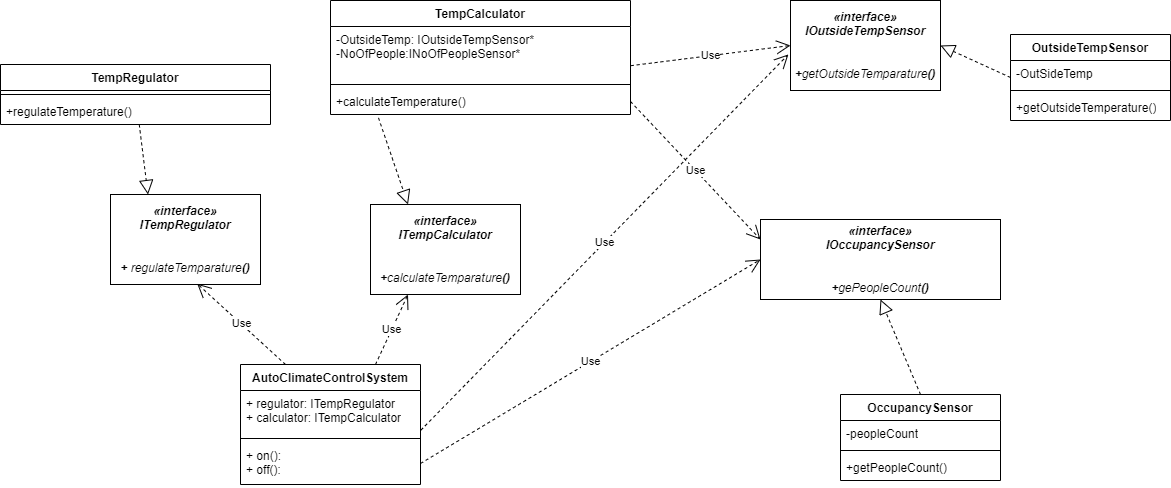

The diagram above was exported from draw.io. Its source (the exported page's mxGraphModel, read from the mxfile embedded in the PNG):
<mxGraphModel dx="1048" dy="1723" grid="1" gridSize="10" guides="1" tooltips="1" connect="1" arrows="1" fold="1" page="1" pageScale="1" pageWidth="850" pageHeight="1100" math="0" shadow="0">
  <root>
    <mxCell id="0" />
    <mxCell id="1" parent="0" />
    <mxCell id="pb5G9UV5LcPnoagyfSfU-9" value="TempRegulator" style="swimlane;fontStyle=1;align=center;verticalAlign=top;childLayout=stackLayout;horizontal=1;startSize=26;horizontalStack=0;resizeParent=1;resizeParentMax=0;resizeLast=0;collapsible=1;marginBottom=0;whiteSpace=wrap;html=1;" parent="1" vertex="1">
      <mxGeometry y="-210" width="270" height="60" as="geometry" />
    </mxCell>
    <mxCell id="pb5G9UV5LcPnoagyfSfU-11" value="" style="line;strokeWidth=1;fillColor=none;align=left;verticalAlign=middle;spacingTop=-1;spacingLeft=3;spacingRight=3;rotatable=0;labelPosition=right;points=[];portConstraint=eastwest;strokeColor=inherit;" parent="pb5G9UV5LcPnoagyfSfU-9" vertex="1">
      <mxGeometry y="26" width="270" height="8" as="geometry" />
    </mxCell>
    <mxCell id="pb5G9UV5LcPnoagyfSfU-12" value="+regulateTemperature()" style="text;strokeColor=none;fillColor=none;align=left;verticalAlign=top;spacingLeft=4;spacingRight=4;overflow=hidden;rotatable=0;points=[[0,0.5],[1,0.5]];portConstraint=eastwest;whiteSpace=wrap;html=1;" parent="pb5G9UV5LcPnoagyfSfU-9" vertex="1">
      <mxGeometry y="34" width="270" height="26" as="geometry" />
    </mxCell>
    <mxCell id="pb5G9UV5LcPnoagyfSfU-18" value="&lt;i style=&quot;&quot;&gt;&lt;b&gt;«interface»&lt;/b&gt;&lt;br&gt;&lt;b&gt;IOccupancySensor&lt;/b&gt;&lt;br&gt;&lt;br&gt;&lt;br&gt;&lt;b&gt;+&lt;/b&gt;gePeopleCount&lt;b&gt;()&lt;/b&gt;&lt;br&gt;&lt;/i&gt;" style="html=1;whiteSpace=wrap;" parent="1" vertex="1">
      <mxGeometry x="760" y="-55" width="240" height="80" as="geometry" />
    </mxCell>
    <mxCell id="pb5G9UV5LcPnoagyfSfU-22" value="" style="endArrow=block;dashed=1;endFill=0;endSize=12;html=1;rounded=0;exitX=0.5;exitY=0;exitDx=0;exitDy=0;entryX=0.5;entryY=1;entryDx=0;entryDy=0;" parent="1" source="LyAqXlBo51GtwGTsh7pe-12" target="pb5G9UV5LcPnoagyfSfU-18" edge="1">
      <mxGeometry width="160" relative="1" as="geometry">
        <mxPoint x="320" y="150" as="sourcePoint" />
        <mxPoint x="480" y="150" as="targetPoint" />
      </mxGeometry>
    </mxCell>
    <mxCell id="LyAqXlBo51GtwGTsh7pe-1" value="&lt;i style=&quot;&quot;&gt;&lt;b&gt;«interface»&lt;/b&gt;&lt;br&gt;&lt;b&gt;ITempRegulator&lt;/b&gt;&lt;br&gt;&lt;br&gt;&lt;br&gt;&lt;b&gt;+ &lt;/b&gt;regulateTemparature&lt;b&gt;()&lt;/b&gt;&lt;/i&gt;" style="html=1;whiteSpace=wrap;" parent="1" vertex="1">
      <mxGeometry x="110" y="-80" width="150" height="90" as="geometry" />
    </mxCell>
    <mxCell id="LyAqXlBo51GtwGTsh7pe-2" value="" style="endArrow=block;dashed=1;endFill=0;endSize=12;html=1;rounded=0;entryX=0.25;entryY=0;entryDx=0;entryDy=0;" parent="1" source="pb5G9UV5LcPnoagyfSfU-9" target="LyAqXlBo51GtwGTsh7pe-1" edge="1">
      <mxGeometry width="160" relative="1" as="geometry">
        <mxPoint x="429" y="10" as="sourcePoint" />
        <mxPoint x="200" y="-50" as="targetPoint" />
      </mxGeometry>
    </mxCell>
    <mxCell id="LyAqXlBo51GtwGTsh7pe-8" value="OutsideTempSensor" style="swimlane;fontStyle=1;align=center;verticalAlign=top;childLayout=stackLayout;horizontal=1;startSize=26;horizontalStack=0;resizeParent=1;resizeParentMax=0;resizeLast=0;collapsible=1;marginBottom=0;whiteSpace=wrap;html=1;" parent="1" vertex="1">
      <mxGeometry x="1010" y="-240" width="160" height="86" as="geometry" />
    </mxCell>
    <mxCell id="LyAqXlBo51GtwGTsh7pe-9" value="-OutSideTemp" style="text;strokeColor=none;fillColor=none;align=left;verticalAlign=top;spacingLeft=4;spacingRight=4;overflow=hidden;rotatable=0;points=[[0,0.5],[1,0.5]];portConstraint=eastwest;whiteSpace=wrap;html=1;" parent="LyAqXlBo51GtwGTsh7pe-8" vertex="1">
      <mxGeometry y="26" width="160" height="26" as="geometry" />
    </mxCell>
    <mxCell id="LyAqXlBo51GtwGTsh7pe-10" value="" style="line;strokeWidth=1;fillColor=none;align=left;verticalAlign=middle;spacingTop=-1;spacingLeft=3;spacingRight=3;rotatable=0;labelPosition=right;points=[];portConstraint=eastwest;strokeColor=inherit;" parent="LyAqXlBo51GtwGTsh7pe-8" vertex="1">
      <mxGeometry y="52" width="160" height="8" as="geometry" />
    </mxCell>
    <mxCell id="LyAqXlBo51GtwGTsh7pe-11" value="+getOutsideTemperature()" style="text;strokeColor=none;fillColor=none;align=left;verticalAlign=top;spacingLeft=4;spacingRight=4;overflow=hidden;rotatable=0;points=[[0,0.5],[1,0.5]];portConstraint=eastwest;whiteSpace=wrap;html=1;" parent="LyAqXlBo51GtwGTsh7pe-8" vertex="1">
      <mxGeometry y="60" width="160" height="26" as="geometry" />
    </mxCell>
    <mxCell id="LyAqXlBo51GtwGTsh7pe-12" value="OccupancySensor" style="swimlane;fontStyle=1;align=center;verticalAlign=top;childLayout=stackLayout;horizontal=1;startSize=26;horizontalStack=0;resizeParent=1;resizeParentMax=0;resizeLast=0;collapsible=1;marginBottom=0;whiteSpace=wrap;html=1;" parent="1" vertex="1">
      <mxGeometry x="840" y="120" width="160" height="86" as="geometry" />
    </mxCell>
    <mxCell id="LyAqXlBo51GtwGTsh7pe-13" value="-peopleCount" style="text;strokeColor=none;fillColor=none;align=left;verticalAlign=top;spacingLeft=4;spacingRight=4;overflow=hidden;rotatable=0;points=[[0,0.5],[1,0.5]];portConstraint=eastwest;whiteSpace=wrap;html=1;" parent="LyAqXlBo51GtwGTsh7pe-12" vertex="1">
      <mxGeometry y="26" width="160" height="26" as="geometry" />
    </mxCell>
    <mxCell id="LyAqXlBo51GtwGTsh7pe-14" value="" style="line;strokeWidth=1;fillColor=none;align=left;verticalAlign=middle;spacingTop=-1;spacingLeft=3;spacingRight=3;rotatable=0;labelPosition=right;points=[];portConstraint=eastwest;strokeColor=inherit;" parent="LyAqXlBo51GtwGTsh7pe-12" vertex="1">
      <mxGeometry y="52" width="160" height="8" as="geometry" />
    </mxCell>
    <mxCell id="LyAqXlBo51GtwGTsh7pe-15" value="+getPeopleCount()" style="text;strokeColor=none;fillColor=none;align=left;verticalAlign=top;spacingLeft=4;spacingRight=4;overflow=hidden;rotatable=0;points=[[0,0.5],[1,0.5]];portConstraint=eastwest;whiteSpace=wrap;html=1;" parent="LyAqXlBo51GtwGTsh7pe-12" vertex="1">
      <mxGeometry y="60" width="160" height="26" as="geometry" />
    </mxCell>
    <mxCell id="LyAqXlBo51GtwGTsh7pe-20" value="&lt;i style=&quot;&quot;&gt;&lt;b&gt;«interface»&lt;/b&gt;&lt;br&gt;&lt;b&gt;IOutsideTempSensor&lt;/b&gt;&lt;br&gt;&lt;br&gt;&lt;br&gt;&lt;b&gt;+&lt;/b&gt;getOutsideTemparature&lt;b&gt;()&lt;/b&gt;&lt;/i&gt;" style="html=1;whiteSpace=wrap;" parent="1" vertex="1">
      <mxGeometry x="790" y="-274" width="150" height="90" as="geometry" />
    </mxCell>
    <mxCell id="LyAqXlBo51GtwGTsh7pe-33" value="Use" style="endArrow=open;endSize=12;dashed=1;html=1;rounded=0;entryX=0.578;entryY=0.991;entryDx=0;entryDy=0;exitX=0.25;exitY=0;exitDx=0;exitDy=0;entryPerimeter=0;" parent="1" edge="1" target="LyAqXlBo51GtwGTsh7pe-1" source="hOTYtsFGNYiGhRLplWMb-10">
      <mxGeometry width="160" relative="1" as="geometry">
        <mxPoint x="436.1600000000001" y="14.11999999999989" as="sourcePoint" />
        <mxPoint x="460" y="-72" as="targetPoint" />
      </mxGeometry>
    </mxCell>
    <mxCell id="hOTYtsFGNYiGhRLplWMb-1" value="TempCalculator" style="swimlane;fontStyle=1;align=center;verticalAlign=top;childLayout=stackLayout;horizontal=1;startSize=26;horizontalStack=0;resizeParent=1;resizeParentMax=0;resizeLast=0;collapsible=1;marginBottom=0;whiteSpace=wrap;html=1;" vertex="1" parent="1">
      <mxGeometry x="330" y="-274" width="300" height="114" as="geometry" />
    </mxCell>
    <mxCell id="hOTYtsFGNYiGhRLplWMb-2" value="-OutsideTemp: IOutsideTempSensor*&lt;br style=&quot;border-color: var(--border-color);&quot;&gt;-NoOfPeople:INoOfPeopleSensor*" style="text;strokeColor=none;fillColor=none;align=left;verticalAlign=top;spacingLeft=4;spacingRight=4;overflow=hidden;rotatable=0;points=[[0,0.5],[1,0.5]];portConstraint=eastwest;whiteSpace=wrap;html=1;" vertex="1" parent="hOTYtsFGNYiGhRLplWMb-1">
      <mxGeometry y="26" width="300" height="54" as="geometry" />
    </mxCell>
    <mxCell id="hOTYtsFGNYiGhRLplWMb-3" value="" style="line;strokeWidth=1;fillColor=none;align=left;verticalAlign=middle;spacingTop=-1;spacingLeft=3;spacingRight=3;rotatable=0;labelPosition=right;points=[];portConstraint=eastwest;strokeColor=inherit;" vertex="1" parent="hOTYtsFGNYiGhRLplWMb-1">
      <mxGeometry y="80" width="300" height="8" as="geometry" />
    </mxCell>
    <mxCell id="hOTYtsFGNYiGhRLplWMb-4" value="+calculateTemperature()" style="text;strokeColor=none;fillColor=none;align=left;verticalAlign=top;spacingLeft=4;spacingRight=4;overflow=hidden;rotatable=0;points=[[0,0.5],[1,0.5]];portConstraint=eastwest;whiteSpace=wrap;html=1;" vertex="1" parent="hOTYtsFGNYiGhRLplWMb-1">
      <mxGeometry y="88" width="300" height="26" as="geometry" />
    </mxCell>
    <mxCell id="hOTYtsFGNYiGhRLplWMb-5" value="&lt;i style=&quot;&quot;&gt;&lt;b&gt;«interface»&lt;/b&gt;&lt;br&gt;&lt;b&gt;ITempCalculator&lt;/b&gt;&lt;br&gt;&lt;br&gt;&lt;br&gt;&lt;b&gt;+&lt;/b&gt;calculateTemparature&lt;b&gt;()&lt;/b&gt;&lt;/i&gt;" style="html=1;whiteSpace=wrap;" vertex="1" parent="1">
      <mxGeometry x="370" y="-70" width="150" height="90" as="geometry" />
    </mxCell>
    <mxCell id="hOTYtsFGNYiGhRLplWMb-6" value="" style="endArrow=block;dashed=1;endFill=0;endSize=12;html=1;rounded=0;entryX=0.25;entryY=0;entryDx=0;entryDy=0;exitX=0.16;exitY=1.128;exitDx=0;exitDy=0;exitPerimeter=0;" edge="1" parent="1" source="hOTYtsFGNYiGhRLplWMb-4" target="hOTYtsFGNYiGhRLplWMb-5">
      <mxGeometry width="160" relative="1" as="geometry">
        <mxPoint x="406" y="20" as="sourcePoint" />
        <mxPoint x="395" y="-30" as="targetPoint" />
      </mxGeometry>
    </mxCell>
    <mxCell id="hOTYtsFGNYiGhRLplWMb-8" value="Use" style="endArrow=open;endSize=12;dashed=1;html=1;rounded=0;exitX=0.75;exitY=0;exitDx=0;exitDy=0;entryX=0.25;entryY=1;entryDx=0;entryDy=0;" edge="1" parent="1" source="hOTYtsFGNYiGhRLplWMb-10" target="hOTYtsFGNYiGhRLplWMb-5">
      <mxGeometry width="160" relative="1" as="geometry">
        <mxPoint x="500" y="50" as="sourcePoint" />
        <mxPoint x="456.5" y="-130" as="targetPoint" />
      </mxGeometry>
    </mxCell>
    <mxCell id="hOTYtsFGNYiGhRLplWMb-10" value="AutoClimateControlSystem" style="swimlane;fontStyle=1;align=center;verticalAlign=top;childLayout=stackLayout;horizontal=1;startSize=26;horizontalStack=0;resizeParent=1;resizeParentMax=0;resizeLast=0;collapsible=1;marginBottom=0;whiteSpace=wrap;html=1;" vertex="1" parent="1">
      <mxGeometry x="240" y="90" width="180" height="120" as="geometry" />
    </mxCell>
    <mxCell id="hOTYtsFGNYiGhRLplWMb-11" value="+ regulator: ITempRegulator&lt;br&gt;+ calculator: ITempCalculator" style="text;strokeColor=none;fillColor=none;align=left;verticalAlign=top;spacingLeft=4;spacingRight=4;overflow=hidden;rotatable=0;points=[[0,0.5],[1,0.5]];portConstraint=eastwest;whiteSpace=wrap;html=1;" vertex="1" parent="hOTYtsFGNYiGhRLplWMb-10">
      <mxGeometry y="26" width="180" height="44" as="geometry" />
    </mxCell>
    <mxCell id="hOTYtsFGNYiGhRLplWMb-12" value="" style="line;strokeWidth=1;fillColor=none;align=left;verticalAlign=middle;spacingTop=-1;spacingLeft=3;spacingRight=3;rotatable=0;labelPosition=right;points=[];portConstraint=eastwest;strokeColor=inherit;" vertex="1" parent="hOTYtsFGNYiGhRLplWMb-10">
      <mxGeometry y="70" width="180" height="8" as="geometry" />
    </mxCell>
    <mxCell id="hOTYtsFGNYiGhRLplWMb-13" value="+ on():&amp;nbsp;&lt;br&gt;+ off():" style="text;strokeColor=none;fillColor=none;align=left;verticalAlign=top;spacingLeft=4;spacingRight=4;overflow=hidden;rotatable=0;points=[[0,0.5],[1,0.5]];portConstraint=eastwest;whiteSpace=wrap;html=1;" vertex="1" parent="hOTYtsFGNYiGhRLplWMb-10">
      <mxGeometry y="78" width="180" height="42" as="geometry" />
    </mxCell>
    <mxCell id="hOTYtsFGNYiGhRLplWMb-14" value="" style="endArrow=block;dashed=1;endFill=0;endSize=12;html=1;rounded=0;exitX=0;exitY=0.5;exitDx=0;exitDy=0;entryX=1;entryY=0.5;entryDx=0;entryDy=0;" edge="1" parent="1" source="LyAqXlBo51GtwGTsh7pe-8" target="LyAqXlBo51GtwGTsh7pe-20">
      <mxGeometry width="160" relative="1" as="geometry">
        <mxPoint x="1020" y="60" as="sourcePoint" />
        <mxPoint x="950" y="-22" as="targetPoint" />
      </mxGeometry>
    </mxCell>
    <mxCell id="hOTYtsFGNYiGhRLplWMb-17" value="Use" style="endArrow=open;endSize=12;dashed=1;html=1;rounded=0;exitX=1.002;exitY=0.902;exitDx=0;exitDy=0;entryX=-0.014;entryY=0.599;entryDx=0;entryDy=0;entryPerimeter=0;exitPerimeter=0;" edge="1" parent="1" source="hOTYtsFGNYiGhRLplWMb-11" target="LyAqXlBo51GtwGTsh7pe-20">
      <mxGeometry width="160" relative="1" as="geometry">
        <mxPoint x="425" y="68" as="sourcePoint" />
        <mxPoint x="497" y="10" as="targetPoint" />
      </mxGeometry>
    </mxCell>
    <mxCell id="hOTYtsFGNYiGhRLplWMb-18" value="Use" style="endArrow=open;endSize=12;dashed=1;html=1;rounded=0;entryX=0;entryY=0.5;entryDx=0;entryDy=0;exitX=1;exitY=0.5;exitDx=0;exitDy=0;" edge="1" parent="1" source="hOTYtsFGNYiGhRLplWMb-13" target="pb5G9UV5LcPnoagyfSfU-18">
      <mxGeometry width="160" relative="1" as="geometry">
        <mxPoint x="800" y="-167" as="sourcePoint" />
        <mxPoint x="838" y="-206" as="targetPoint" />
      </mxGeometry>
    </mxCell>
    <mxCell id="hOTYtsFGNYiGhRLplWMb-19" value="Use" style="endArrow=open;endSize=12;dashed=1;html=1;rounded=0;exitX=1.001;exitY=0.726;exitDx=0;exitDy=0;exitPerimeter=0;entryX=0;entryY=0.5;entryDx=0;entryDy=0;" edge="1" parent="1" source="hOTYtsFGNYiGhRLplWMb-2" target="LyAqXlBo51GtwGTsh7pe-20">
      <mxGeometry width="160" relative="1" as="geometry">
        <mxPoint x="490" y="-20" as="sourcePoint" />
        <mxPoint x="650" y="-20" as="targetPoint" />
      </mxGeometry>
    </mxCell>
    <mxCell id="hOTYtsFGNYiGhRLplWMb-20" value="Use" style="endArrow=open;endSize=12;dashed=1;html=1;rounded=0;exitX=1;exitY=0.5;exitDx=0;exitDy=0;entryX=0;entryY=0.25;entryDx=0;entryDy=0;" edge="1" parent="1" source="hOTYtsFGNYiGhRLplWMb-4" target="pb5G9UV5LcPnoagyfSfU-18">
      <mxGeometry width="160" relative="1" as="geometry">
        <mxPoint x="490" y="-20" as="sourcePoint" />
        <mxPoint x="650" y="-20" as="targetPoint" />
      </mxGeometry>
    </mxCell>
  </root>
</mxGraphModel>